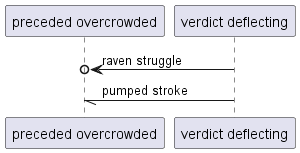

The diagram above was rendered by PlantUML. Its source (embedded in the PNG):
@startuml
participant "preceded overcrowded" as 0
participant "verdict deflecting" as 1
1 ->o 0: raven struggle
1 -// 0: pumped stroke
@enduml